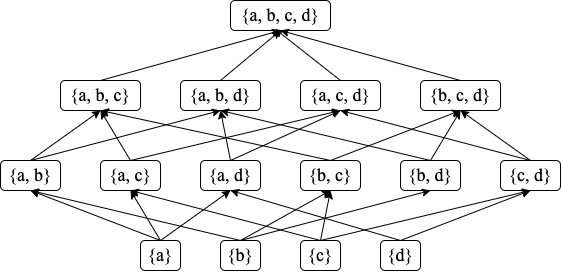

The diagram above was exported from draw.io. Its source (the exported page's mxGraphModel, read from the mxfile embedded in the PNG):
<mxGraphModel dx="2120" dy="1347" grid="1" gridSize="10" guides="1" tooltips="1" connect="1" arrows="1" fold="1" page="1" pageScale="1" pageWidth="850" pageHeight="1100" math="0" shadow="0">
  <root>
    <mxCell id="0" />
    <mxCell id="1" parent="0" />
    <mxCell id="2" value="&lt;font style=&quot;font-size: 18px;&quot; face=&quot;Times New Roman&quot;&gt;{a, b, c, d}&lt;/font&gt;" style="rounded=1;whiteSpace=wrap;html=1;glass=0;" vertex="1" parent="1">
      <mxGeometry x="410" y="650" width="100" height="30" as="geometry" />
    </mxCell>
    <mxCell id="3" style="edgeStyle=none;rounded=0;orthogonalLoop=1;jettySize=auto;html=1;exitX=0.5;exitY=0;exitDx=0;exitDy=0;entryX=0.5;entryY=1;entryDx=0;entryDy=0;fontFamily=Times New Roman;fontSize=18;" edge="1" source="4" target="2" parent="1">
      <mxGeometry relative="1" as="geometry" />
    </mxCell>
    <mxCell id="4" value="&lt;font style=&quot;font-size: 18px;&quot; face=&quot;Times New Roman&quot;&gt;{a, b, c}&lt;/font&gt;" style="rounded=1;whiteSpace=wrap;html=1;glass=0;" vertex="1" parent="1">
      <mxGeometry x="240" y="730" width="80" height="30" as="geometry" />
    </mxCell>
    <mxCell id="5" style="edgeStyle=none;rounded=0;orthogonalLoop=1;jettySize=auto;html=1;exitX=0.5;exitY=0;exitDx=0;exitDy=0;entryX=0.5;entryY=1;entryDx=0;entryDy=0;fontFamily=Times New Roman;fontSize=18;" edge="1" source="6" target="2" parent="1">
      <mxGeometry relative="1" as="geometry" />
    </mxCell>
    <mxCell id="6" value="&lt;font style=&quot;font-size: 18px;&quot; face=&quot;Times New Roman&quot;&gt;{a, b, d}&lt;/font&gt;" style="rounded=1;whiteSpace=wrap;html=1;glass=0;" vertex="1" parent="1">
      <mxGeometry x="360" y="730" width="80" height="30" as="geometry" />
    </mxCell>
    <mxCell id="7" style="edgeStyle=none;rounded=0;orthogonalLoop=1;jettySize=auto;html=1;exitX=0.5;exitY=0;exitDx=0;exitDy=0;entryX=0.445;entryY=0.947;entryDx=0;entryDy=0;entryPerimeter=0;fontFamily=Times New Roman;fontSize=18;" edge="1" source="8" target="2" parent="1">
      <mxGeometry relative="1" as="geometry" />
    </mxCell>
    <mxCell id="8" value="&lt;font style=&quot;font-size: 18px;&quot; face=&quot;Times New Roman&quot;&gt;{a, c, d}&lt;/font&gt;" style="rounded=1;whiteSpace=wrap;html=1;glass=0;" vertex="1" parent="1">
      <mxGeometry x="480" y="730" width="80" height="30" as="geometry" />
    </mxCell>
    <mxCell id="9" style="edgeStyle=none;rounded=0;orthogonalLoop=1;jettySize=auto;html=1;exitX=0.5;exitY=0;exitDx=0;exitDy=0;entryX=0.5;entryY=1;entryDx=0;entryDy=0;fontFamily=Times New Roman;fontSize=18;" edge="1" source="10" target="2" parent="1">
      <mxGeometry relative="1" as="geometry" />
    </mxCell>
    <mxCell id="10" value="&lt;font style=&quot;font-size: 18px;&quot; face=&quot;Times New Roman&quot;&gt;{b, c, d}&lt;/font&gt;" style="rounded=1;whiteSpace=wrap;html=1;glass=0;" vertex="1" parent="1">
      <mxGeometry x="600" y="730" width="80" height="30" as="geometry" />
    </mxCell>
    <mxCell id="11" style="edgeStyle=none;rounded=0;orthogonalLoop=1;jettySize=auto;html=1;exitX=0.5;exitY=0;exitDx=0;exitDy=0;entryX=0.5;entryY=1;entryDx=0;entryDy=0;fontFamily=Times New Roman;fontSize=18;" edge="1" source="13" target="8" parent="1">
      <mxGeometry relative="1" as="geometry" />
    </mxCell>
    <mxCell id="12" style="edgeStyle=none;rounded=0;orthogonalLoop=1;jettySize=auto;html=1;exitX=0.5;exitY=0;exitDx=0;exitDy=0;entryX=0.5;entryY=1;entryDx=0;entryDy=0;fontFamily=Times New Roman;fontSize=18;" edge="1" source="13" target="6" parent="1">
      <mxGeometry relative="1" as="geometry" />
    </mxCell>
    <mxCell id="13" value="&lt;font style=&quot;font-size: 18px;&quot; face=&quot;Times New Roman&quot;&gt;{a, d}&lt;/font&gt;" style="rounded=1;whiteSpace=wrap;html=1;glass=0;" vertex="1" parent="1">
      <mxGeometry x="380" y="810" width="60" height="30" as="geometry" />
    </mxCell>
    <mxCell id="14" style="edgeStyle=none;rounded=0;orthogonalLoop=1;jettySize=auto;html=1;exitX=0.5;exitY=0;exitDx=0;exitDy=0;fontFamily=Times New Roman;fontSize=18;" edge="1" source="16" parent="1">
      <mxGeometry relative="1" as="geometry">
        <mxPoint x="280" y="760" as="targetPoint" />
      </mxGeometry>
    </mxCell>
    <mxCell id="15" style="edgeStyle=none;rounded=0;orthogonalLoop=1;jettySize=auto;html=1;exitX=0.5;exitY=0;exitDx=0;exitDy=0;entryX=0.5;entryY=1;entryDx=0;entryDy=0;fontFamily=Times New Roman;fontSize=18;" edge="1" source="16" target="8" parent="1">
      <mxGeometry relative="1" as="geometry" />
    </mxCell>
    <mxCell id="16" value="&lt;font style=&quot;font-size: 18px;&quot; face=&quot;Times New Roman&quot;&gt;{a, c}&lt;/font&gt;" style="rounded=1;whiteSpace=wrap;html=1;glass=0;" vertex="1" parent="1">
      <mxGeometry x="280" y="810" width="60" height="30" as="geometry" />
    </mxCell>
    <mxCell id="17" style="edgeStyle=none;rounded=0;orthogonalLoop=1;jettySize=auto;html=1;exitX=0.5;exitY=0;exitDx=0;exitDy=0;entryX=0.5;entryY=1;entryDx=0;entryDy=0;fontFamily=Times New Roman;fontSize=18;" edge="1" source="19" target="4" parent="1">
      <mxGeometry relative="1" as="geometry" />
    </mxCell>
    <mxCell id="18" style="edgeStyle=none;rounded=0;orthogonalLoop=1;jettySize=auto;html=1;exitX=0.5;exitY=0;exitDx=0;exitDy=0;fontFamily=Times New Roman;fontSize=18;" edge="1" source="19" parent="1">
      <mxGeometry relative="1" as="geometry">
        <mxPoint x="400" y="760" as="targetPoint" />
      </mxGeometry>
    </mxCell>
    <mxCell id="19" value="&lt;font style=&quot;font-size: 18px;&quot; face=&quot;Times New Roman&quot;&gt;{a, b}&lt;/font&gt;" style="rounded=1;whiteSpace=wrap;html=1;glass=0;" vertex="1" parent="1">
      <mxGeometry x="180" y="810" width="60" height="30" as="geometry" />
    </mxCell>
    <mxCell id="20" style="edgeStyle=none;rounded=0;orthogonalLoop=1;jettySize=auto;html=1;exitX=0.5;exitY=0;exitDx=0;exitDy=0;entryX=0.5;entryY=1;entryDx=0;entryDy=0;fontFamily=Times New Roman;fontSize=18;" edge="1" source="22" target="4" parent="1">
      <mxGeometry relative="1" as="geometry" />
    </mxCell>
    <mxCell id="21" style="edgeStyle=none;rounded=0;orthogonalLoop=1;jettySize=auto;html=1;exitX=0.5;exitY=0;exitDx=0;exitDy=0;entryX=0.5;entryY=1;entryDx=0;entryDy=0;fontFamily=Times New Roman;fontSize=18;" edge="1" source="22" target="10" parent="1">
      <mxGeometry relative="1" as="geometry" />
    </mxCell>
    <mxCell id="22" value="&lt;font style=&quot;font-size: 18px;&quot; face=&quot;Times New Roman&quot;&gt;{b, c}&lt;/font&gt;" style="rounded=1;whiteSpace=wrap;html=1;glass=0;" vertex="1" parent="1">
      <mxGeometry x="480" y="810" width="60" height="30" as="geometry" />
    </mxCell>
    <mxCell id="23" style="edgeStyle=none;rounded=0;orthogonalLoop=1;jettySize=auto;html=1;exitX=0.5;exitY=0;exitDx=0;exitDy=0;entryX=0.5;entryY=1;entryDx=0;entryDy=0;fontFamily=Times New Roman;fontSize=18;" edge="1" source="25" target="6" parent="1">
      <mxGeometry relative="1" as="geometry" />
    </mxCell>
    <mxCell id="24" style="edgeStyle=none;rounded=0;orthogonalLoop=1;jettySize=auto;html=1;exitX=0.5;exitY=0;exitDx=0;exitDy=0;entryX=0.5;entryY=1;entryDx=0;entryDy=0;fontFamily=Times New Roman;fontSize=18;" edge="1" source="25" target="10" parent="1">
      <mxGeometry relative="1" as="geometry" />
    </mxCell>
    <mxCell id="25" value="&lt;font style=&quot;font-size: 18px;&quot; face=&quot;Times New Roman&quot;&gt;{b, d}&lt;/font&gt;" style="rounded=1;whiteSpace=wrap;html=1;glass=0;" vertex="1" parent="1">
      <mxGeometry x="580" y="810" width="60" height="30" as="geometry" />
    </mxCell>
    <mxCell id="26" style="edgeStyle=none;rounded=0;orthogonalLoop=1;jettySize=auto;html=1;exitX=0.5;exitY=0;exitDx=0;exitDy=0;entryX=0.5;entryY=1;entryDx=0;entryDy=0;fontFamily=Times New Roman;fontSize=18;" edge="1" source="28" target="8" parent="1">
      <mxGeometry relative="1" as="geometry" />
    </mxCell>
    <mxCell id="27" style="edgeStyle=none;rounded=0;orthogonalLoop=1;jettySize=auto;html=1;exitX=0.5;exitY=0;exitDx=0;exitDy=0;entryX=0.5;entryY=1;entryDx=0;entryDy=0;fontFamily=Times New Roman;fontSize=18;" edge="1" source="28" target="10" parent="1">
      <mxGeometry relative="1" as="geometry" />
    </mxCell>
    <mxCell id="28" value="&lt;font style=&quot;font-size: 18px;&quot; face=&quot;Times New Roman&quot;&gt;{c, d}&lt;/font&gt;" style="rounded=1;whiteSpace=wrap;html=1;glass=0;" vertex="1" parent="1">
      <mxGeometry x="680" y="810" width="60" height="30" as="geometry" />
    </mxCell>
    <mxCell id="29" style="edgeStyle=none;rounded=0;orthogonalLoop=1;jettySize=auto;html=1;exitX=0.5;exitY=0;exitDx=0;exitDy=0;fontFamily=Times New Roman;fontSize=18;" edge="1" source="32" parent="1">
      <mxGeometry relative="1" as="geometry">
        <mxPoint x="210" y="840" as="targetPoint" />
      </mxGeometry>
    </mxCell>
    <mxCell id="30" style="edgeStyle=none;rounded=0;orthogonalLoop=1;jettySize=auto;html=1;exitX=0.5;exitY=0;exitDx=0;exitDy=0;fontFamily=Times New Roman;fontSize=18;entryX=0.5;entryY=1;entryDx=0;entryDy=0;" edge="1" source="32" target="22" parent="1">
      <mxGeometry relative="1" as="geometry" />
    </mxCell>
    <mxCell id="31" style="edgeStyle=none;rounded=0;orthogonalLoop=1;jettySize=auto;html=1;exitX=0.5;exitY=0;exitDx=0;exitDy=0;entryX=0.5;entryY=1;entryDx=0;entryDy=0;fontFamily=Times New Roman;fontSize=18;" edge="1" source="32" target="25" parent="1">
      <mxGeometry relative="1" as="geometry" />
    </mxCell>
    <mxCell id="32" value="&lt;font style=&quot;font-size: 18px;&quot; face=&quot;Times New Roman&quot;&gt;{b}&lt;/font&gt;" style="rounded=1;whiteSpace=wrap;html=1;glass=0;" vertex="1" parent="1">
      <mxGeometry x="400" y="890" width="40" height="30" as="geometry" />
    </mxCell>
    <mxCell id="33" style="rounded=0;orthogonalLoop=1;jettySize=auto;html=1;exitX=0.5;exitY=0;exitDx=0;exitDy=0;entryX=0.5;entryY=1;entryDx=0;entryDy=0;fontFamily=Times New Roman;fontSize=18;" edge="1" source="36" target="19" parent="1">
      <mxGeometry relative="1" as="geometry" />
    </mxCell>
    <mxCell id="34" style="edgeStyle=none;rounded=0;orthogonalLoop=1;jettySize=auto;html=1;exitX=0.5;exitY=0;exitDx=0;exitDy=0;entryX=0.5;entryY=1;entryDx=0;entryDy=0;fontFamily=Times New Roman;fontSize=18;" edge="1" source="36" target="16" parent="1">
      <mxGeometry relative="1" as="geometry" />
    </mxCell>
    <mxCell id="35" style="edgeStyle=none;rounded=0;orthogonalLoop=1;jettySize=auto;html=1;exitX=0.5;exitY=0;exitDx=0;exitDy=0;entryX=0.5;entryY=1;entryDx=0;entryDy=0;fontFamily=Times New Roman;fontSize=18;" edge="1" source="36" target="13" parent="1">
      <mxGeometry relative="1" as="geometry" />
    </mxCell>
    <mxCell id="36" value="&lt;font style=&quot;font-size: 18px;&quot; face=&quot;Times New Roman&quot;&gt;{a}&lt;/font&gt;" style="rounded=1;whiteSpace=wrap;html=1;glass=0;" vertex="1" parent="1">
      <mxGeometry x="320" y="890" width="40" height="30" as="geometry" />
    </mxCell>
    <mxCell id="37" style="edgeStyle=none;rounded=0;orthogonalLoop=1;jettySize=auto;html=1;exitX=0.5;exitY=0;exitDx=0;exitDy=0;entryX=0.5;entryY=1;entryDx=0;entryDy=0;fontFamily=Times New Roman;fontSize=18;" edge="1" source="40" target="16" parent="1">
      <mxGeometry relative="1" as="geometry" />
    </mxCell>
    <mxCell id="38" style="edgeStyle=none;rounded=0;orthogonalLoop=1;jettySize=auto;html=1;exitX=0.5;exitY=0;exitDx=0;exitDy=0;entryX=0.5;entryY=1;entryDx=0;entryDy=0;fontFamily=Times New Roman;fontSize=18;" edge="1" source="40" target="22" parent="1">
      <mxGeometry relative="1" as="geometry" />
    </mxCell>
    <mxCell id="39" style="edgeStyle=none;rounded=0;orthogonalLoop=1;jettySize=auto;html=1;exitX=0.5;exitY=0;exitDx=0;exitDy=0;entryX=0.5;entryY=1;entryDx=0;entryDy=0;fontFamily=Times New Roman;fontSize=18;" edge="1" source="40" target="28" parent="1">
      <mxGeometry relative="1" as="geometry" />
    </mxCell>
    <mxCell id="40" value="&lt;font style=&quot;font-size: 18px;&quot; face=&quot;Times New Roman&quot;&gt;{c}&lt;/font&gt;" style="rounded=1;whiteSpace=wrap;html=1;glass=0;" vertex="1" parent="1">
      <mxGeometry x="480" y="890" width="40" height="30" as="geometry" />
    </mxCell>
    <mxCell id="41" style="edgeStyle=none;rounded=0;orthogonalLoop=1;jettySize=auto;html=1;exitX=0.5;exitY=0;exitDx=0;exitDy=0;fontFamily=Times New Roman;fontSize=18;" edge="1" source="43" parent="1">
      <mxGeometry relative="1" as="geometry">
        <mxPoint x="410" y="840" as="targetPoint" />
      </mxGeometry>
    </mxCell>
    <mxCell id="42" style="edgeStyle=none;rounded=0;orthogonalLoop=1;jettySize=auto;html=1;exitX=0.5;exitY=0;exitDx=0;exitDy=0;entryX=0.5;entryY=1;entryDx=0;entryDy=0;fontFamily=Times New Roman;fontSize=18;" edge="1" source="43" target="28" parent="1">
      <mxGeometry relative="1" as="geometry" />
    </mxCell>
    <mxCell id="43" value="&lt;font style=&quot;font-size: 18px;&quot; face=&quot;Times New Roman&quot;&gt;{d}&lt;/font&gt;" style="rounded=1;whiteSpace=wrap;html=1;glass=0;" vertex="1" parent="1">
      <mxGeometry x="560" y="890" width="40" height="30" as="geometry" />
    </mxCell>
  </root>
</mxGraphModel>